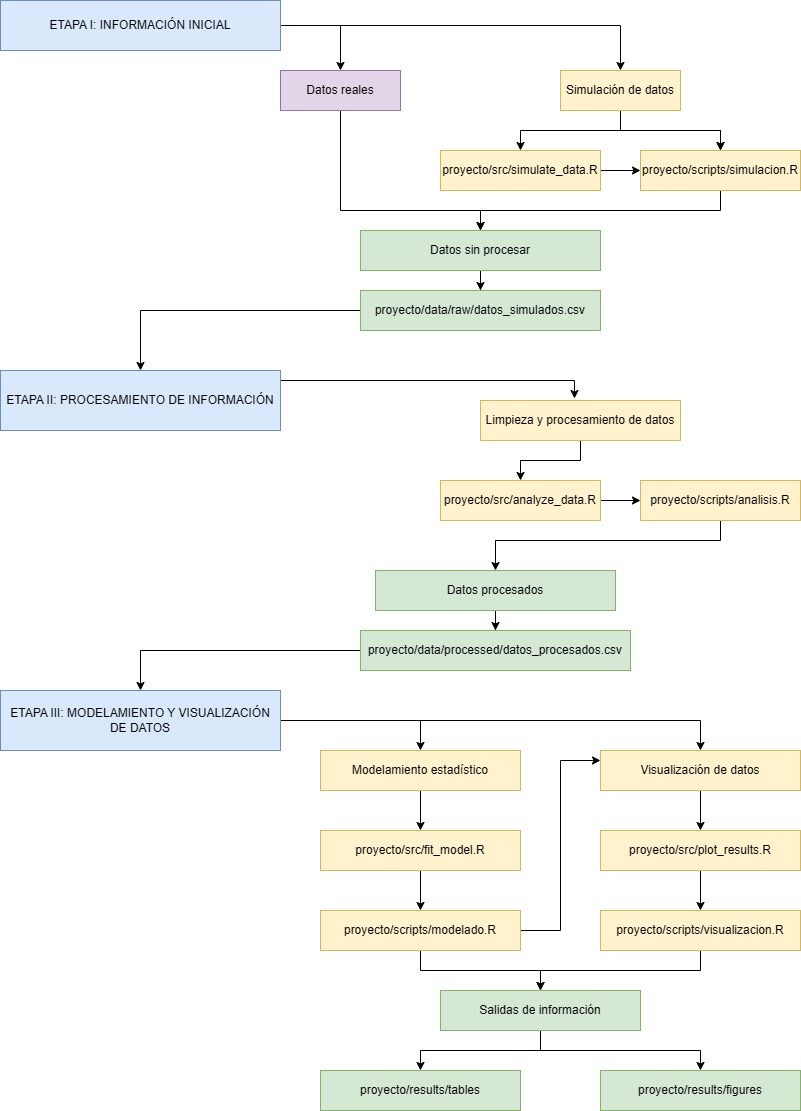

The diagram above was exported from draw.io. Its source (the exported page's mxGraphModel, read from the mxfile embedded in the PNG):
<mxGraphModel dx="864" dy="468" grid="1" gridSize="10" guides="1" tooltips="1" connect="1" arrows="1" fold="1" page="1" pageScale="1" pageWidth="827" pageHeight="1169" math="0" shadow="0">
  <root>
    <mxCell id="0" />
    <mxCell id="1" parent="0" />
    <mxCell id="u2Xk8-pOuNujoMR2x6nr-17" edge="1" parent="1" source="u2Xk8-pOuNujoMR2x6nr-2" style="edgeStyle=orthogonalEdgeStyle;rounded=0;orthogonalLoop=1;jettySize=auto;html=1;" target="u2Xk8-pOuNujoMR2x6nr-10" value="">
      <mxGeometry relative="1" as="geometry">
        <Array as="points">
          <mxPoint x="340" y="35" />
        </Array>
      </mxGeometry>
    </mxCell>
    <mxCell id="u2Xk8-pOuNujoMR2x6nr-19" edge="1" parent="1" source="u2Xk8-pOuNujoMR2x6nr-2" style="edgeStyle=orthogonalEdgeStyle;rounded=0;orthogonalLoop=1;jettySize=auto;html=1;" target="u2Xk8-pOuNujoMR2x6nr-11" value="">
      <mxGeometry relative="1" as="geometry">
        <mxPoint x="490" y="10" as="targetPoint" />
      </mxGeometry>
    </mxCell>
    <mxCell id="u2Xk8-pOuNujoMR2x6nr-2" parent="1" style="rounded=0;whiteSpace=wrap;html=1;fillColor=#dae8fc;strokeColor=#6c8ebf;" value="ETAPA I: INFORMACIÓN INICIAL" vertex="1">
      <mxGeometry height="50" width="280" y="10" as="geometry" />
    </mxCell>
    <mxCell id="u2Xk8-pOuNujoMR2x6nr-39" edge="1" parent="1" source="u2Xk8-pOuNujoMR2x6nr-5" style="edgeStyle=orthogonalEdgeStyle;rounded=0;orthogonalLoop=1;jettySize=auto;html=1;entryX=0.47;entryY=-0.05;entryDx=0;entryDy=0;entryPerimeter=0;" target="u2Xk8-pOuNujoMR2x6nr-31" value="">
      <mxGeometry relative="1" as="geometry">
        <Array as="points">
          <mxPoint x="574" y="390" />
        </Array>
        <mxPoint x="360" y="390" as="targetPoint" />
      </mxGeometry>
    </mxCell>
    <mxCell id="u2Xk8-pOuNujoMR2x6nr-5" parent="1" style="rounded=0;whiteSpace=wrap;html=1;fillColor=#dae8fc;strokeColor=#6c8ebf;" value="ETAPA II: PROCESAMIENTO DE INFORMACIÓN" vertex="1">
      <mxGeometry height="60" width="280" y="380" as="geometry" />
    </mxCell>
    <mxCell id="u2Xk8-pOuNujoMR2x6nr-59" edge="1" parent="1" source="u2Xk8-pOuNujoMR2x6nr-7" style="edgeStyle=orthogonalEdgeStyle;rounded=0;orthogonalLoop=1;jettySize=auto;html=1;entryX=0.5;entryY=0;entryDx=0;entryDy=0;" target="u2Xk8-pOuNujoMR2x6nr-50">
      <mxGeometry relative="1" as="geometry" />
    </mxCell>
    <mxCell id="u2Xk8-pOuNujoMR2x6nr-60" edge="1" parent="1" source="u2Xk8-pOuNujoMR2x6nr-7" style="edgeStyle=orthogonalEdgeStyle;rounded=0;orthogonalLoop=1;jettySize=auto;html=1;" target="u2Xk8-pOuNujoMR2x6nr-49">
      <mxGeometry relative="1" as="geometry">
        <Array as="points">
          <mxPoint x="700" y="730" />
        </Array>
      </mxGeometry>
    </mxCell>
    <mxCell id="u2Xk8-pOuNujoMR2x6nr-7" parent="1" style="rounded=0;whiteSpace=wrap;html=1;fillColor=#dae8fc;strokeColor=#6c8ebf;" value="ETAPA III: MODELAMIENTO Y VISUALIZACIÓN DE DATOS" vertex="1">
      <mxGeometry height="60" width="280" y="700" as="geometry" />
    </mxCell>
    <mxCell id="u2Xk8-pOuNujoMR2x6nr-25" edge="1" parent="1" source="u2Xk8-pOuNujoMR2x6nr-10" style="edgeStyle=orthogonalEdgeStyle;rounded=0;orthogonalLoop=1;jettySize=auto;html=1;" target="u2Xk8-pOuNujoMR2x6nr-15">
      <mxGeometry relative="1" as="geometry">
        <Array as="points">
          <mxPoint x="340" y="220" />
          <mxPoint x="480" y="220" />
        </Array>
      </mxGeometry>
    </mxCell>
    <mxCell id="u2Xk8-pOuNujoMR2x6nr-10" parent="1" style="rounded=0;whiteSpace=wrap;html=1;fillColor=#e1d5e7;strokeColor=#9673a6;" value="Datos reales" vertex="1">
      <mxGeometry height="40" width="120" x="280" y="80" as="geometry" />
    </mxCell>
    <mxCell id="u2Xk8-pOuNujoMR2x6nr-20" edge="1" parent="1" source="u2Xk8-pOuNujoMR2x6nr-11" style="edgeStyle=orthogonalEdgeStyle;rounded=0;orthogonalLoop=1;jettySize=auto;html=1;" target="u2Xk8-pOuNujoMR2x6nr-14" value="">
      <mxGeometry relative="1" as="geometry" />
    </mxCell>
    <mxCell id="u2Xk8-pOuNujoMR2x6nr-21" edge="1" parent="1" source="u2Xk8-pOuNujoMR2x6nr-11" style="edgeStyle=orthogonalEdgeStyle;rounded=0;orthogonalLoop=1;jettySize=auto;html=1;" target="u2Xk8-pOuNujoMR2x6nr-14" value="">
      <mxGeometry relative="1" as="geometry" />
    </mxCell>
    <mxCell id="u2Xk8-pOuNujoMR2x6nr-24" edge="1" parent="1" source="u2Xk8-pOuNujoMR2x6nr-11" style="edgeStyle=orthogonalEdgeStyle;rounded=0;orthogonalLoop=1;jettySize=auto;html=1;entryX=0.5;entryY=0;entryDx=0;entryDy=0;" target="u2Xk8-pOuNujoMR2x6nr-13">
      <mxGeometry relative="1" as="geometry" />
    </mxCell>
    <mxCell id="u2Xk8-pOuNujoMR2x6nr-11" parent="1" style="rounded=0;whiteSpace=wrap;html=1;fillColor=#fff2cc;strokeColor=#d6b656;" value="Simulación de datos" vertex="1">
      <mxGeometry height="40" width="120" x="560" y="80" as="geometry" />
    </mxCell>
    <mxCell id="u2Xk8-pOuNujoMR2x6nr-27" edge="1" parent="1" source="u2Xk8-pOuNujoMR2x6nr-13" style="edgeStyle=orthogonalEdgeStyle;rounded=0;orthogonalLoop=1;jettySize=auto;html=1;" target="u2Xk8-pOuNujoMR2x6nr-14" value="">
      <mxGeometry relative="1" as="geometry" />
    </mxCell>
    <mxCell id="u2Xk8-pOuNujoMR2x6nr-13" parent="1" style="rounded=0;whiteSpace=wrap;html=1;fillColor=#fff2cc;strokeColor=#d6b656;" value="proyecto/src/simulate_data.R" vertex="1">
      <mxGeometry height="40" width="160" x="440" y="160" as="geometry" />
    </mxCell>
    <mxCell id="u2Xk8-pOuNujoMR2x6nr-28" edge="1" parent="1" source="u2Xk8-pOuNujoMR2x6nr-14" style="edgeStyle=orthogonalEdgeStyle;rounded=0;orthogonalLoop=1;jettySize=auto;html=1;entryX=0.5;entryY=0;entryDx=0;entryDy=0;" target="u2Xk8-pOuNujoMR2x6nr-15">
      <mxGeometry relative="1" as="geometry">
        <Array as="points">
          <mxPoint x="720" y="220" />
          <mxPoint x="480" y="220" />
        </Array>
      </mxGeometry>
    </mxCell>
    <mxCell id="u2Xk8-pOuNujoMR2x6nr-14" parent="1" style="rounded=0;whiteSpace=wrap;html=1;fillColor=#fff2cc;strokeColor=#d6b656;" value="&lt;span style=&quot;color: rgb(0, 0, 0); font-family: Helvetica; font-size: 12px; font-style: normal; font-variant-ligatures: normal; font-variant-caps: normal; font-weight: 400; letter-spacing: normal; orphans: 2; text-align: center; text-indent: 0px; text-transform: none; widows: 2; word-spacing: 0px; -webkit-text-stroke-width: 0px; white-space: normal; text-decoration-thickness: initial; text-decoration-style: initial; text-decoration-color: initial; float: none; display: inline !important;&quot;&gt;proyecto/scripts/simulacion.R&lt;/span&gt;" vertex="1">
      <mxGeometry height="40" width="160" x="640" y="160" as="geometry" />
    </mxCell>
    <mxCell id="u2Xk8-pOuNujoMR2x6nr-29" edge="1" parent="1" source="u2Xk8-pOuNujoMR2x6nr-15" style="edgeStyle=orthogonalEdgeStyle;rounded=0;orthogonalLoop=1;jettySize=auto;html=1;" target="u2Xk8-pOuNujoMR2x6nr-16" value="">
      <mxGeometry relative="1" as="geometry" />
    </mxCell>
    <mxCell id="u2Xk8-pOuNujoMR2x6nr-15" parent="1" style="rounded=0;whiteSpace=wrap;html=1;fillColor=#d5e8d4;strokeColor=#82b366;" value="Datos sin procesar" vertex="1">
      <mxGeometry height="40" width="240" x="360" y="240" as="geometry" />
    </mxCell>
    <mxCell id="u2Xk8-pOuNujoMR2x6nr-30" edge="1" parent="1" source="u2Xk8-pOuNujoMR2x6nr-16" style="edgeStyle=orthogonalEdgeStyle;rounded=0;orthogonalLoop=1;jettySize=auto;html=1;" target="u2Xk8-pOuNujoMR2x6nr-5">
      <mxGeometry relative="1" as="geometry" />
    </mxCell>
    <UserObject label="proyecto/data/raw/datos_simulados.csv" link="proyecto/data/raw/datos_simulados.csv" id="u2Xk8-pOuNujoMR2x6nr-16">
      <mxCell parent="1" style="rounded=0;whiteSpace=wrap;html=1;fillColor=#d5e8d4;strokeColor=#82b366;" vertex="1">
        <mxGeometry height="40" width="240" x="360" y="300" as="geometry" />
      </mxCell>
    </UserObject>
    <mxCell id="u2Xk8-pOuNujoMR2x6nr-40" edge="1" parent="1" source="u2Xk8-pOuNujoMR2x6nr-31" style="edgeStyle=orthogonalEdgeStyle;rounded=0;orthogonalLoop=1;jettySize=auto;html=1;entryX=0.5;entryY=0;entryDx=0;entryDy=0;" target="u2Xk8-pOuNujoMR2x6nr-32">
      <mxGeometry relative="1" as="geometry" />
    </mxCell>
    <mxCell id="u2Xk8-pOuNujoMR2x6nr-31" parent="1" style="rounded=0;whiteSpace=wrap;html=1;fillColor=#fff2cc;strokeColor=#d6b656;" value="Limpieza y procesamiento de datos" vertex="1">
      <mxGeometry height="40" width="200" x="480" y="410" as="geometry" />
    </mxCell>
    <mxCell id="u2Xk8-pOuNujoMR2x6nr-42" edge="1" parent="1" source="u2Xk8-pOuNujoMR2x6nr-32" style="edgeStyle=orthogonalEdgeStyle;rounded=0;orthogonalLoop=1;jettySize=auto;html=1;" target="u2Xk8-pOuNujoMR2x6nr-36" value="">
      <mxGeometry relative="1" as="geometry" />
    </mxCell>
    <mxCell id="u2Xk8-pOuNujoMR2x6nr-32" parent="1" style="rounded=0;whiteSpace=wrap;html=1;fillColor=#fff2cc;strokeColor=#d6b656;" value="proyecto/src/analyze_data.R" vertex="1">
      <mxGeometry height="40" width="160" x="440" y="490" as="geometry" />
    </mxCell>
    <mxCell id="u2Xk8-pOuNujoMR2x6nr-44" edge="1" parent="1" source="u2Xk8-pOuNujoMR2x6nr-33" style="edgeStyle=orthogonalEdgeStyle;rounded=0;orthogonalLoop=1;jettySize=auto;html=1;" target="u2Xk8-pOuNujoMR2x6nr-35" value="">
      <mxGeometry relative="1" as="geometry" />
    </mxCell>
    <mxCell id="u2Xk8-pOuNujoMR2x6nr-33" parent="1" style="rounded=0;whiteSpace=wrap;html=1;fillColor=#d5e8d4;strokeColor=#82b366;" value="Datos procesados" vertex="1">
      <mxGeometry height="40" width="240" x="375" y="580" as="geometry" />
    </mxCell>
    <mxCell id="u2Xk8-pOuNujoMR2x6nr-48" edge="1" parent="1" source="u2Xk8-pOuNujoMR2x6nr-35" style="edgeStyle=orthogonalEdgeStyle;rounded=0;orthogonalLoop=1;jettySize=auto;html=1;entryX=0.5;entryY=0;entryDx=0;entryDy=0;" target="u2Xk8-pOuNujoMR2x6nr-7">
      <mxGeometry relative="1" as="geometry" />
    </mxCell>
    <UserObject label="&lt;span style=&quot;font-weight: normal;&quot;&gt;proyecto/data/processed/datos_procesados.csv&lt;/span&gt;" link="proyecto/data/processed/datos_procesados.csv" id="u2Xk8-pOuNujoMR2x6nr-35">
      <mxCell parent="1" style="rounded=0;whiteSpace=wrap;html=1;fontStyle=1;fillColor=#d5e8d4;strokeColor=#82b366;" vertex="1">
        <mxGeometry height="40" width="270" x="360" y="640" as="geometry" />
      </mxCell>
    </UserObject>
    <mxCell id="u2Xk8-pOuNujoMR2x6nr-47" edge="1" parent="1" source="u2Xk8-pOuNujoMR2x6nr-36" style="edgeStyle=orthogonalEdgeStyle;rounded=0;orthogonalLoop=1;jettySize=auto;html=1;entryX=0.5;entryY=0;entryDx=0;entryDy=0;" target="u2Xk8-pOuNujoMR2x6nr-33">
      <mxGeometry relative="1" as="geometry">
        <Array as="points">
          <mxPoint x="720" y="550" />
          <mxPoint x="495" y="550" />
        </Array>
      </mxGeometry>
    </mxCell>
    <mxCell id="u2Xk8-pOuNujoMR2x6nr-36" parent="1" style="rounded=0;whiteSpace=wrap;html=1;fillColor=#fff2cc;strokeColor=#d6b656;" value="proyecto/scripts/analisis.R" vertex="1">
      <mxGeometry height="40" width="160" x="640" y="490" as="geometry" />
    </mxCell>
    <mxCell id="u2Xk8-pOuNujoMR2x6nr-63" edge="1" parent="1" source="u2Xk8-pOuNujoMR2x6nr-49" style="edgeStyle=orthogonalEdgeStyle;rounded=0;orthogonalLoop=1;jettySize=auto;html=1;" target="u2Xk8-pOuNujoMR2x6nr-55" value="">
      <mxGeometry relative="1" as="geometry" />
    </mxCell>
    <mxCell id="u2Xk8-pOuNujoMR2x6nr-49" parent="1" style="rounded=0;whiteSpace=wrap;html=1;fillColor=#fff2cc;strokeColor=#d6b656;" value="Visualización de datos" vertex="1">
      <mxGeometry height="40" width="200" x="600" y="760" as="geometry" />
    </mxCell>
    <mxCell id="u2Xk8-pOuNujoMR2x6nr-62" edge="1" parent="1" source="u2Xk8-pOuNujoMR2x6nr-50" style="edgeStyle=orthogonalEdgeStyle;rounded=0;orthogonalLoop=1;jettySize=auto;html=1;" target="u2Xk8-pOuNujoMR2x6nr-58" value="">
      <mxGeometry relative="1" as="geometry" />
    </mxCell>
    <mxCell id="u2Xk8-pOuNujoMR2x6nr-50" parent="1" style="rounded=0;whiteSpace=wrap;html=1;fillColor=#fff2cc;strokeColor=#d6b656;" value="Modelamiento estadístico" vertex="1">
      <mxGeometry height="40" width="200" x="320" y="760" as="geometry" />
    </mxCell>
    <mxCell id="u2Xk8-pOuNujoMR2x6nr-70" edge="1" parent="1" source="u2Xk8-pOuNujoMR2x6nr-52" style="edgeStyle=orthogonalEdgeStyle;rounded=0;orthogonalLoop=1;jettySize=auto;html=1;entryX=0.5;entryY=0;entryDx=0;entryDy=0;" target="u2Xk8-pOuNujoMR2x6nr-53">
      <mxGeometry relative="1" as="geometry" />
    </mxCell>
    <mxCell id="u2Xk8-pOuNujoMR2x6nr-71" edge="1" parent="1" source="u2Xk8-pOuNujoMR2x6nr-52" style="edgeStyle=orthogonalEdgeStyle;rounded=0;orthogonalLoop=1;jettySize=auto;html=1;" target="u2Xk8-pOuNujoMR2x6nr-54">
      <mxGeometry relative="1" as="geometry" />
    </mxCell>
    <mxCell id="u2Xk8-pOuNujoMR2x6nr-52" parent="1" style="rounded=0;whiteSpace=wrap;html=1;fillColor=#d5e8d4;strokeColor=#82b366;" value="Salidas de información" vertex="1">
      <mxGeometry height="40" width="200" x="440" y="1000" as="geometry" />
    </mxCell>
    <mxCell id="u2Xk8-pOuNujoMR2x6nr-53" parent="1" style="rounded=0;whiteSpace=wrap;html=1;fillColor=#d5e8d4;strokeColor=#82b366;" value="proyecto/results/tables" vertex="1">
      <mxGeometry height="40" width="200" x="320" y="1080" as="geometry" />
    </mxCell>
    <mxCell id="u2Xk8-pOuNujoMR2x6nr-54" parent="1" style="rounded=0;whiteSpace=wrap;html=1;fillColor=#d5e8d4;strokeColor=#82b366;" value="proyecto/results/figures" vertex="1">
      <mxGeometry height="40" width="200" x="600" y="1080" as="geometry" />
    </mxCell>
    <mxCell id="u2Xk8-pOuNujoMR2x6nr-65" edge="1" parent="1" source="u2Xk8-pOuNujoMR2x6nr-55" style="edgeStyle=orthogonalEdgeStyle;rounded=0;orthogonalLoop=1;jettySize=auto;html=1;" target="u2Xk8-pOuNujoMR2x6nr-56" value="">
      <mxGeometry relative="1" as="geometry" />
    </mxCell>
    <mxCell id="u2Xk8-pOuNujoMR2x6nr-55" parent="1" style="rounded=0;whiteSpace=wrap;html=1;fillColor=#fff2cc;strokeColor=#d6b656;" value="proyecto/src/plot_results.R" vertex="1">
      <mxGeometry height="40" width="200" x="600" y="840" as="geometry" />
    </mxCell>
    <mxCell id="u2Xk8-pOuNujoMR2x6nr-76" edge="1" parent="1" source="u2Xk8-pOuNujoMR2x6nr-56" style="edgeStyle=orthogonalEdgeStyle;rounded=0;orthogonalLoop=1;jettySize=auto;html=1;">
      <mxGeometry relative="1" as="geometry">
        <Array as="points">
          <mxPoint x="700" y="980" />
          <mxPoint x="540" y="980" />
        </Array>
        <mxPoint x="540" y="1000" as="targetPoint" />
      </mxGeometry>
    </mxCell>
    <mxCell id="u2Xk8-pOuNujoMR2x6nr-56" parent="1" style="rounded=0;whiteSpace=wrap;html=1;fillColor=#fff2cc;strokeColor=#d6b656;" value="proyecto/scripts/visualizacion.R" vertex="1">
      <mxGeometry height="40" width="200" x="600" y="920" as="geometry" />
    </mxCell>
    <mxCell id="u2Xk8-pOuNujoMR2x6nr-75" edge="1" parent="1" source="u2Xk8-pOuNujoMR2x6nr-57" style="edgeStyle=orthogonalEdgeStyle;rounded=0;orthogonalLoop=1;jettySize=auto;html=1;entryX=0.5;entryY=0;entryDx=0;entryDy=0;" target="u2Xk8-pOuNujoMR2x6nr-52">
      <mxGeometry relative="1" as="geometry" />
    </mxCell>
    <mxCell id="u2Xk8-pOuNujoMR2x6nr-77" edge="1" parent="1" source="u2Xk8-pOuNujoMR2x6nr-57" style="edgeStyle=orthogonalEdgeStyle;rounded=0;orthogonalLoop=1;jettySize=auto;html=1;entryX=0;entryY=0.25;entryDx=0;entryDy=0;" target="u2Xk8-pOuNujoMR2x6nr-49">
      <mxGeometry relative="1" as="geometry" />
    </mxCell>
    <mxCell id="u2Xk8-pOuNujoMR2x6nr-57" parent="1" style="rounded=0;whiteSpace=wrap;html=1;fillColor=#fff2cc;strokeColor=#d6b656;" value="proyecto/scripts/modelado.R" vertex="1">
      <mxGeometry height="40" width="200" x="320" y="920" as="geometry" />
    </mxCell>
    <mxCell id="u2Xk8-pOuNujoMR2x6nr-64" edge="1" parent="1" source="u2Xk8-pOuNujoMR2x6nr-58" style="edgeStyle=orthogonalEdgeStyle;rounded=0;orthogonalLoop=1;jettySize=auto;html=1;" target="u2Xk8-pOuNujoMR2x6nr-57" value="">
      <mxGeometry relative="1" as="geometry" />
    </mxCell>
    <mxCell id="u2Xk8-pOuNujoMR2x6nr-58" parent="1" style="rounded=0;whiteSpace=wrap;html=1;fillColor=#fff2cc;strokeColor=#d6b656;" value="proyecto/src/fit_model.R" vertex="1">
      <mxGeometry height="40" width="200" x="320" y="840" as="geometry" />
    </mxCell>
  </root>
</mxGraphModel>